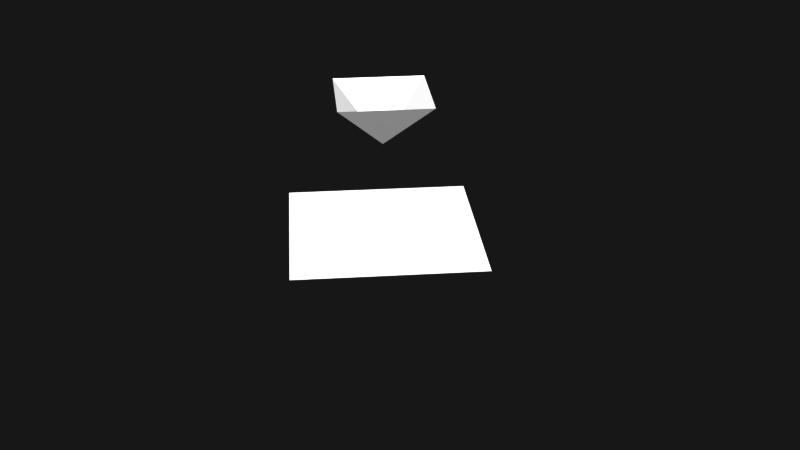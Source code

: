 # Source: Tent_01.blend  (saved by Blender 2.78.0; exported with 4.5.12 LTS)
import bpy
from mathutils import Matrix  # noqa: F401  (used for matrix-valued properties, if any)

bpy.ops.wm.read_factory_settings(use_empty=True)
scene = bpy.context.scene
scene.name = 'Scene'

# ---- collections
col_collection_1 = bpy.data.collections.new('Collection 1'); scene.collection.children.link(col_collection_1)
col_collection_1.hide_render = True
col_collection_1.hide_viewport = True
col_collection_2 = bpy.data.collections.new('Collection 2'); scene.collection.children.link(col_collection_2)
col_collection_2.hide_render = True
col_collection_2.hide_viewport = True
col_collection_3 = bpy.data.collections.new('Collection 3'); scene.collection.children.link(col_collection_3)
col_collection_3.hide_render = True
col_collection_3.hide_viewport = True
col_collection_4 = bpy.data.collections.new('Collection 4'); scene.collection.children.link(col_collection_4)
col_collection_6 = bpy.data.collections.new('Collection 6'); scene.collection.children.link(col_collection_6)
col_collection_6.hide_render = True
col_collection_6.hide_viewport = True
col_collection_11 = bpy.data.collections.new('Collection 11'); scene.collection.children.link(col_collection_11)
col_collection_11.hide_render = True
col_collection_11.hide_viewport = True

# ---- world
world_world = bpy.data.worlds.new('World'); scene.world = world_world
world_world.color = (0.006371, 0.006371, 0.006371)
world_world.use_sun_shadow = False
world_world.sun_shadow_jitter_overblur = 0.0
world_world.cycles.sampling_method = 'MANUAL'

# ---- meshes
me_cube_001 = bpy.data.meshes.new('Cube.001')
me_cube_001.from_pydata([(-0.875, -0.875, -0.875), (-0.875, -0.875, 0.875), (-0.875, 0.875, -0.875), (-0.875, 0.875, 0.875), (0.875, -0.875, -0.875), (0.875, -0.875, 0.875), (0.875, 0.875, -0.875), (0.875, 0.875, 0.875)], [], [(0, 1, 3, 2), (2, 3, 7, 6), (6, 7, 5, 4), (4, 5, 1, 0), (2, 6, 4, 0), (7, 3, 1, 5)])
me_cube_001.use_remesh_preserve_volume = False
me_cube_001.use_remesh_preserve_attributes = False
me_cube_001.use_mirror_vertex_groups = False
me_cube_001.update()
me_cylinder_001 = bpy.data.meshes.new('Cylinder.001')
me_cylinder_001.from_pydata([(-2.062, 0.015, 0.1731), (-1.755, 0.015, 0.3958), (-2.061, 0.0149, 0.1723), (-1.755, 0.0149, 0.395), (-2.061, 0.01462, 0.1715), (-1.754, 0.01462, 0.3942), (-2.06, 0.01416, 0.1708), (-1.754, 0.01416, 0.3935), (-2.06, 0.01353, 0.1702), (-1.753, 0.01354, 0.3929), (-2.059, 0.01278, 0.1697), (-1.753, 0.01278, 0.3924), (-2.059, 0.01191, 0.1693), (-1.752, 0.01191, 0.392), (-2.059, 0.01098, 0.1691), (-1.752, 0.01098, 0.3918), (-2.059, 0.01, 0.169), (-1.752, 0.01, 0.3917), (-2.059, 0.009025, 0.1691), (-1.752, 0.009025, 0.3918), (-2.059, 0.008087, 0.1693), (-1.752, 0.008087, 0.392), (-2.059, 0.007223, 0.1697), (-1.753, 0.007223, 0.3924), (-2.06, 0.006465, 0.1702), (-1.753, 0.006465, 0.3929), (-2.06, 0.005843, 0.1708), (-1.754, 0.005843, 0.3935), (-2.061, 0.005381, 0.1715), (-1.754, 0.005381, 0.3942), (-2.061, 0.005097, 0.1723), (-1.755, 0.005097, 0.395), (-2.062, 0.005001, 0.1731), (-1.755, 0.005001, 0.3958), (-2.062, 0.005097, 0.1739), (-1.756, 0.005097, 0.3966), (-2.063, 0.005381, 0.1746), (-1.756, 0.005381, 0.3973), (-2.063, 0.005843, 0.1753), (-1.757, 0.005843, 0.398), (-2.064, 0.006465, 0.1759), (-1.757, 0.006465, 0.3986), (-2.064, 0.007223, 0.1764), (-1.758, 0.007223, 0.3991), (-2.064, 0.008087, 0.1768), (-1.758, 0.008087, 0.3995), (-2.065, 0.009025, 0.177), (-1.758, 0.009025, 0.3997), (-2.065, 0.01, 0.1771), (-1.758, 0.01, 0.3998), (-2.065, 0.01098, 0.177), (-1.758, 0.01098, 0.3997), (-2.064, 0.01191, 0.1768), (-1.758, 0.01191, 0.3995), (-2.064, 0.01278, 0.1764), (-1.758, 0.01278, 0.3991), (-2.064, 0.01353, 0.1759), (-1.757, 0.01354, 0.3986), (-2.063, 0.01416, 0.1753), (-1.757, 0.01416, 0.398), (-2.063, 0.01462, 0.1746), (-1.756, 0.01462, 0.3973), (-2.062, 0.0149, 0.1739), (-1.756, 0.0149, 0.3966), (-1.5, 0.015, 0.5814), (-1.499, 0.0149, 0.5806), (-1.499, 0.01462, 0.5798), (-1.498, 0.01416, 0.5791), (-1.498, 0.01354, 0.5785), (-1.497, 0.01278, 0.578), (-1.497, 0.01191, 0.5776), (-1.497, 0.01098, 0.5774), (-1.497, 0.01, 0.5773), (-1.497, 0.009025, 0.5774), (-1.497, 0.008087, 0.5776), (-1.497, 0.007223, 0.578), (-1.498, 0.006465, 0.5785), (-1.498, 0.005843, 0.5791), (-1.499, 0.005381, 0.5798), (-1.499, 0.005097, 0.5806), (-1.5, 0.005001, 0.5814), (-1.5, 0.005097, 0.5822), (-1.501, 0.005381, 0.5829), (-1.501, 0.005843, 0.5836), (-1.502, 0.006465, 0.5842), (-1.502, 0.007223, 0.5847), (-1.502, 0.008087, 0.5851), (-1.503, 0.009025, 0.5853), (-1.503, 0.01, 0.5854), (-1.503, 0.01098, 0.5853), (-1.502, 0.01191, 0.5851), (-1.502, 0.01278, 0.5847), (-1.502, 0.01354, 0.5842), (-1.501, 0.01416, 0.5836), (-1.501, 0.01462, 0.5829), (-1.5, 0.0149, 0.5822), (-1.193, 0.015, 0.8041), (-1.193, 0.0149, 0.8033), (-1.192, 0.01462, 0.8025), (-1.192, 0.01416, 0.8018), (-1.191, 0.01354, 0.8012), (-1.191, 0.01278, 0.8007), (-1.191, 0.01191, 0.8003), (-1.19, 0.01098, 0.8001), (-1.19, 0.01, 0.8), (-1.19, 0.009025, 0.8001), (-1.191, 0.008087, 0.8003), (-1.191, 0.007223, 0.8007), (-1.191, 0.006465, 0.8012), (-1.192, 0.005843, 0.8018), (-1.192, 0.005381, 0.8025), (-1.193, 0.005097, 0.8033), (-1.193, 0.005001, 0.8041), (-1.194, 0.005097, 0.8049), (-1.194, 0.005381, 0.8056), (-1.195, 0.005843, 0.8063), (-1.195, 0.006465, 0.8069), (-1.196, 0.007223, 0.8074), (-1.196, 0.008087, 0.8078), (-1.196, 0.009025, 0.808), (-1.196, 0.01, 0.8081), (-1.196, 0.01098, 0.808), (-1.196, 0.01191, 0.8078), (-1.196, 0.01278, 0.8074), (-1.195, 0.01354, 0.8069), (-1.195, 0.01416, 0.8063), (-1.194, 0.01462, 0.8056), (-1.194, 0.0149, 0.8049), (-0.8867, 0.015, 1.027), (-0.8861, 0.0149, 1.026), (-0.8856, 0.01462, 1.025), (-0.8851, 0.01416, 1.025), (-0.8846, 0.01354, 1.024), (-0.8843, 0.01278, 1.023), (-0.884, 0.01191, 1.023), (-0.8838, 0.01098, 1.023), (-0.8838, 0.01, 1.023), (-0.8838, 0.009025, 1.023), (-0.884, 0.008087, 1.023), (-0.8843, 0.007223, 1.023), (-0.8846, 0.006465, 1.024), (-0.8851, 0.005843, 1.025), (-0.8856, 0.005381, 1.025), (-0.8861, 0.005097, 1.026), (-0.8867, 0.005001, 1.027), (-0.8873, 0.005097, 1.028), (-0.8878, 0.005381, 1.028), (-0.8883, 0.005843, 1.029), (-0.8888, 0.006465, 1.03), (-0.8891, 0.007223, 1.03), (-0.8894, 0.008087, 1.031), (-0.8896, 0.009025, 1.031), (-0.8896, 0.01, 1.031), (-0.8896, 0.01098, 1.031), (-0.8894, 0.01191, 1.031), (-0.8891, 0.01278, 1.03), (-0.8888, 0.01354, 1.03), (-0.8883, 0.01416, 1.029), (-0.8878, 0.01462, 1.028), (-0.8873, 0.0149, 1.028), (-0.5802, 0.015, 1.249), (-0.5796, 0.0149, 1.249), (-0.579, 0.01462, 1.248), (-0.5785, 0.01416, 1.247), (-0.5781, 0.01354, 1.247), (-0.5777, 0.01278, 1.246), (-0.5775, 0.01191, 1.246), (-0.5773, 0.01098, 1.246), (-0.5772, 0.01, 1.245), (-0.5773, 0.009025, 1.246), (-0.5775, 0.008087, 1.246), (-0.5777, 0.007223, 1.246), (-0.5781, 0.006465, 1.247), (-0.5785, 0.005843, 1.247), (-0.579, 0.005382, 1.248), (-0.5796, 0.005097, 1.249), (-0.5802, 0.005001, 1.249), (-0.5807, 0.005097, 1.25), (-0.5813, 0.005382, 1.251), (-0.5818, 0.005843, 1.252), (-0.5823, 0.006465, 1.252), (-0.5826, 0.007223, 1.253), (-0.5829, 0.008087, 1.253), (-0.5831, 0.009025, 1.253), (-0.5831, 0.01, 1.254), (-0.5831, 0.01098, 1.253), (-0.5829, 0.01191, 1.253), (-0.5826, 0.01278, 1.253), (-0.5823, 0.01354, 1.252), (-0.5818, 0.01416, 1.252), (-0.5813, 0.01462, 1.251), (-0.5807, 0.0149, 1.25), (-0.2736, 0.015, 1.472), (-0.2731, 0.0149, 1.471), (-0.2725, 0.01462, 1.471), (-0.272, 0.01416, 1.47), (-0.2716, 0.01354, 1.469), (-0.2712, 0.01278, 1.469), (-0.2709, 0.01191, 1.468), (-0.2708, 0.01098, 1.468), (-0.2707, 0.01, 1.468), (-0.2708, 0.009025, 1.468), (-0.2709, 0.008087, 1.468), (-0.2712, 0.007223, 1.469), (-0.2716, 0.006465, 1.469), (-0.272, 0.005844, 1.47), (-0.2725, 0.005382, 1.471), (-0.2731, 0.005097, 1.471), (-0.2736, 0.005001, 1.472), (-0.2742, 0.005097, 1.473), (-0.2748, 0.005382, 1.474), (-0.2753, 0.005844, 1.474), (-0.2757, 0.006465, 1.475), (-0.2761, 0.007223, 1.476), (-0.2764, 0.008087, 1.476), (-0.2765, 0.009025, 1.476), (-0.2766, 0.01, 1.476), (-0.2765, 0.01098, 1.476), (-0.2764, 0.01191, 1.476), (-0.2761, 0.01278, 1.476), (-0.2757, 0.01354, 1.475), (-0.2753, 0.01416, 1.474), (-0.2748, 0.01462, 1.474), (-0.2742, 0.0149, 1.473), (0.03288, 0.015, 1.695), (0.03345, 0.0149, 1.694), (0.034, 0.01462, 1.693), (0.03451, 0.01416, 1.693), (0.03495, 0.01354, 1.692), (0.03532, 0.01278, 1.692), (0.03559, 0.01191, 1.691), (0.03576, 0.01098, 1.691), (0.03581, 0.01, 1.691), (0.03576, 0.009025, 1.691), (0.03559, 0.008087, 1.691), (0.03532, 0.007223, 1.692), (0.03495, 0.006465, 1.692), (0.03451, 0.005844, 1.693), (0.034, 0.005382, 1.693), (0.03345, 0.005097, 1.694), (0.03288, 0.005001, 1.695), (0.0323, 0.005097, 1.696), (0.03175, 0.005382, 1.696), (0.03124, 0.005844, 1.697), (0.0308, 0.006465, 1.698), (0.03043, 0.007223, 1.698), (0.03016, 0.008087, 1.699), (0.02999, 0.009025, 1.699), (0.02994, 0.01, 1.699), (0.02999, 0.01098, 1.699), (0.03016, 0.01191, 1.699), (0.03043, 0.01278, 1.698), (0.0308, 0.01354, 1.698), (0.03124, 0.01416, 1.697), (0.03175, 0.01462, 1.696), (0.0323, 0.0149, 1.696), (0.03288, 0.01443, 1.695), (0.03338, 0.01435, 1.694), (0.03387, 0.01409, 1.694), (0.03432, 0.01369, 1.693), (0.03472, 0.01313, 1.692), (0.03504, 0.01246, 1.692), (0.03528, 0.0117, 1.692), (0.03543, 0.01086, 1.691), (0.03548, 0.01, 1.691), (0.03543, 0.009136, 1.691), (0.03528, 0.008304, 1.692), (0.03504, 0.007538, 1.692), (0.03472, 0.006867, 1.692), (0.03432, 0.006315, 1.693), (0.03387, 0.005906, 1.694), (0.03338, 0.005654, 1.694), (0.03288, 0.005569, 1.695), (0.03237, 0.005654, 1.696), (0.03188, 0.005906, 1.696), (0.03143, 0.006315, 1.697), (0.03103, 0.006867, 1.697), (0.03071, 0.007538, 1.698), (0.03047, 0.008304, 1.698), (0.03032, 0.009136, 1.698), (0.03027, 0.01, 1.698), (0.03032, 0.01086, 1.698), (0.03047, 0.0117, 1.698), (0.03071, 0.01246, 1.698), (0.03103, 0.01313, 1.697), (0.03143, 0.01369, 1.697), (0.03188, 0.01409, 1.696), (0.03237, 0.01435, 1.696), (0.03713, 0.01443, 1.698), (0.03764, 0.01435, 1.697), (0.03813, 0.01409, 1.697), (0.03858, 0.01369, 1.696), (0.03898, 0.01313, 1.695), (0.0393, 0.01246, 1.695), (0.03954, 0.0117, 1.695), (0.03969, 0.01086, 1.694), (0.03974, 0.01, 1.694), (0.03969, 0.009136, 1.694), (0.03954, 0.008304, 1.695), (0.0393, 0.007538, 1.695), (0.03898, 0.006867, 1.695), (0.03858, 0.006315, 1.696), (0.03813, 0.005906, 1.697), (0.03764, 0.005654, 1.697), (0.03713, 0.005569, 1.698), (0.03663, 0.005654, 1.699), (0.03614, 0.005906, 1.699), (0.03569, 0.006315, 1.7), (0.03529, 0.006867, 1.701), (0.03497, 0.007538, 1.701), (0.03473, 0.008304, 1.701), (0.03458, 0.009136, 1.701), (0.03453, 0.01, 1.702), (0.03458, 0.01086, 1.701), (0.03473, 0.0117, 1.701), (0.03497, 0.01246, 1.701), (0.03529, 0.01313, 1.701), (0.03569, 0.01369, 1.7), (0.03614, 0.01409, 1.699), (0.03663, 0.01435, 1.699), (0.03713, 0.015, 1.698), (0.03771, 0.0149, 1.697), (0.03826, 0.01462, 1.696), (0.03877, 0.01416, 1.696), (0.03921, 0.01353, 1.695), (0.03958, 0.01278, 1.695), (0.03985, 0.01191, 1.694), (0.04001, 0.01098, 1.694), (0.04007, 0.01, 1.694), (0.04001, 0.009025, 1.694), (0.03985, 0.008088, 1.694), (0.03958, 0.007223, 1.695), (0.03921, 0.006466, 1.695), (0.03877, 0.005845, 1.696), (0.03826, 0.005383, 1.696), (0.03771, 0.005098, 1.697), (0.03713, 0.005002, 1.698), (0.03656, 0.005098, 1.699), (0.03601, 0.005383, 1.7), (0.0355, 0.005845, 1.7), (0.03506, 0.006466, 1.701), (0.03469, 0.007223, 1.701), (0.03442, 0.008088, 1.702), (0.03425, 0.009025, 1.702), (0.0342, 0.01, 1.702), (0.03425, 0.01098, 1.702), (0.03442, 0.01191, 1.702), (0.03469, 0.01278, 1.701), (0.03506, 0.01353, 1.701), (0.0355, 0.01416, 1.7), (0.03601, 0.01462, 1.7), (0.03656, 0.0149, 1.699), (0.3437, 0.015, 1.921), (0.3442, 0.0149, 1.92), (0.3448, 0.01462, 1.919), (0.3453, 0.01416, 1.918), (0.3457, 0.01353, 1.918), (0.3461, 0.01278, 1.917), (0.3464, 0.01191, 1.917), (0.3465, 0.01098, 1.917), (0.3466, 0.01, 1.917), (0.3465, 0.009025, 1.917), (0.3464, 0.008088, 1.917), (0.3461, 0.007223, 1.917), (0.3457, 0.006466, 1.918), (0.3453, 0.005845, 1.918), (0.3448, 0.005383, 1.919), (0.3442, 0.005098, 1.92), (0.3437, 0.005002, 1.921), (0.3431, 0.005098, 1.921), (0.3425, 0.005383, 1.922), (0.342, 0.005845, 1.923), (0.3416, 0.006466, 1.924), (0.3412, 0.007223, 1.924), (0.3409, 0.008088, 1.924), (0.3408, 0.009025, 1.925), (0.3407, 0.01, 1.925), (0.3408, 0.01098, 1.925), (0.3409, 0.01191, 1.924), (0.3412, 0.01278, 1.924), (0.3416, 0.01353, 1.924), (0.342, 0.01416, 1.923), (0.3425, 0.01462, 1.922), (0.3431, 0.0149, 1.921), (0.6502, 0.015, 2.143), (0.6508, 0.0149, 2.143), (0.6513, 0.01462, 2.142), (0.6518, 0.01416, 2.141), (0.6523, 0.01353, 2.141), (0.6526, 0.01278, 2.14), (0.6529, 0.01191, 2.14), (0.6531, 0.01098, 2.139), (0.6531, 0.01, 2.139), (0.6531, 0.009025, 2.139), (0.6529, 0.008088, 2.14), (0.6526, 0.007224, 2.14), (0.6523, 0.006466, 2.141), (0.6518, 0.005845, 2.141), (0.6513, 0.005383, 2.142), (0.6508, 0.005098, 2.143), (0.6502, 0.005002, 2.143), (0.6496, 0.005098, 2.144), (0.6491, 0.005383, 2.145), (0.6486, 0.005845, 2.146), (0.6481, 0.006466, 2.146), (0.6477, 0.007224, 2.147), (0.6475, 0.008088, 2.147), (0.6473, 0.009025, 2.147), (0.6472, 0.01, 2.147), (0.6473, 0.01098, 2.147), (0.6475, 0.01191, 2.147), (0.6477, 0.01278, 2.147), (0.6481, 0.01353, 2.146), (0.6486, 0.01416, 2.146), (0.6491, 0.01462, 2.145), (0.6496, 0.0149, 2.144), (0.9567, 0.015, 2.366), (0.9573, 0.0149, 2.365), (0.9578, 0.01462, 2.365), (0.9583, 0.01416, 2.364), (0.9588, 0.01353, 2.363), (0.9592, 0.01278, 2.363), (0.9594, 0.01191, 2.362), (0.9596, 0.01098, 2.362), (0.9596, 0.01, 2.362), (0.9596, 0.009025, 2.362), (0.9594, 0.008088, 2.362), (0.9592, 0.007224, 2.363), (0.9588, 0.006466, 2.363), (0.9583, 0.005845, 2.364), (0.9578, 0.005383, 2.365), (0.9573, 0.005098, 2.365), (0.9567, 0.005002, 2.366), (0.9561, 0.005098, 2.367), (0.9556, 0.005383, 2.368), (0.9551, 0.005845, 2.368), (0.9546, 0.006466, 2.369), (0.9543, 0.007224, 2.369), (0.954, 0.008088, 2.37), (0.9538, 0.009025, 2.37), (0.9538, 0.01, 2.37), (0.9538, 0.01098, 2.37), (0.954, 0.01191, 2.37), (0.9543, 0.01278, 2.369), (0.9546, 0.01353, 2.369), (0.9551, 0.01416, 2.368), (0.9556, 0.01462, 2.368), (0.9561, 0.0149, 2.367), (1.195, 0.015, 2.539), (1.196, 0.0149, 2.539), (1.196, 0.01462, 2.538), (1.197, 0.01416, 2.537), (1.197, 0.01353, 2.536), (1.198, 0.01278, 2.536), (1.198, 0.01191, 2.536), (1.198, 0.01098, 2.535), (1.198, 0.01, 2.535), (1.198, 0.009025, 2.535), (1.198, 0.008088, 2.536), (1.198, 0.007224, 2.536), (1.197, 0.006466, 2.536), (1.197, 0.005845, 2.537), (1.196, 0.005383, 2.538), (1.196, 0.005098, 2.539), (1.195, 0.005002, 2.539), (1.195, 0.005098, 2.54), (1.194, 0.005383, 2.541), (1.193, 0.005845, 2.542), (1.193, 0.006466, 2.542), (1.193, 0.007224, 2.543), (1.192, 0.008088, 2.543), (1.192, 0.009025, 2.543), (1.192, 0.01, 2.543), (1.192, 0.01098, 2.543), (1.192, 0.01191, 2.543), (1.193, 0.01278, 2.543), (1.193, 0.01353, 2.542), (1.193, 0.01416, 2.542), (1.194, 0.01462, 2.541), (1.195, 0.0149, 2.54), (-2.3, 0.015, -0.0001345), (-2.3, 0.0149, -0.0009236), (-2.299, 0.01462, -0.001682), (-2.298, 0.01416, -0.002381), (-2.298, 0.01353, -0.002994), (-2.298, 0.01278, -0.003498), (-2.297, 0.01191, -0.003871), (-2.297, 0.01098, -0.004101), (-2.297, 0.01, -0.004179), (-2.297, 0.009025, -0.004101), (-2.297, 0.008087, -0.003871), (-2.298, 0.007223, -0.003498), (-2.298, 0.006465, -0.002994), (-2.298, 0.005843, -0.002381), (-2.299, 0.005381, -0.001682), (-2.3, 0.005097, -0.0009236), (-2.3, 0.005001, -0.0001345), (-2.301, 0.005097, 0.0006546), (-2.301, 0.005381, 0.001413), (-2.302, 0.005843, 0.002112), (-2.302, 0.006465, 0.002725), (-2.303, 0.007223, 0.003228), (-2.303, 0.008087, 0.003602), (-2.303, 0.009025, 0.003832), (-2.303, 0.01, 0.00391), (-2.303, 0.01098, 0.003832), (-2.303, 0.01191, 0.003602), (-2.303, 0.01278, 0.003228), (-2.302, 0.01353, 0.002725), (-2.302, 0.01416, 0.002112), (-2.301, 0.01462, 0.001413), (-2.301, 0.0149, 0.0006545), (-2.301, 0.0149, -0.0007058), (-2.3, 0.01481, -0.00148), (-2.3, 0.01453, -0.002223), (-2.299, 0.01408, -0.002909), (-2.299, 0.01347, -0.00351), (-2.299, 0.01272, -0.004003), (-2.298, 0.01188, -0.004369), (-2.298, 0.01096, -0.004595), (-2.298, 0.01, -0.004671), (-2.298, 0.009044, -0.004595), (-2.298, 0.008124, -0.004369), (-2.299, 0.007277, -0.004003), (-2.299, 0.006534, -0.00351), (-2.299, 0.005925, -0.002909), (-2.3, 0.005472, -0.002223), (-2.3, 0.005193, -0.00148), (-2.301, 0.005099, -0.0007058), (-2.301, 0.005193, 6.782e-05), (-2.302, 0.005472, 0.0008115), (-2.303, 0.005925, 0.001497), (-2.303, 0.006534, 0.002098), (-2.303, 0.007277, 0.002591), (-2.304, 0.008124, 0.002957), (-2.304, 0.009044, 0.003183), (-2.304, 0.01, 0.003259), (-2.304, 0.01096, 0.003183), (-2.304, 0.01188, 0.002957), (-2.303, 0.01272, 0.002591), (-2.303, 0.01347, 0.002098), (-2.303, 0.01408, 0.001497), (-2.302, 0.01453, 0.0008115), (-2.301, 0.01481, 6.771e-05), (-2.302, 0.01441, -0.001337), (-2.301, 0.01433, -0.002033), (-2.301, 0.01408, -0.002702), (-2.3, 0.01367, -0.003319), (-2.3, 0.01312, -0.00386), (-2.3, 0.01245, -0.004304), (-2.299, 0.01169, -0.004634), (-2.299, 0.01086, -0.004837), (-2.299, 0.01, -0.004905), (-2.299, 0.009139, -0.004837), (-2.299, 0.008312, -0.004634), (-2.3, 0.007549, -0.004304), (-2.3, 0.006881, -0.00386), (-2.3, 0.006332, -0.003319), (-2.301, 0.005925, -0.002702), (-2.301, 0.005674, -0.002033), (-2.302, 0.005589, -0.001337), (-2.302, 0.005674, -0.0006404), (-2.303, 0.005925, 2.886e-05), (-2.303, 0.006332, 0.0006458), (-2.304, 0.006881, 0.001187), (-2.304, 0.007549, 0.00163), (-2.304, 0.008312, 0.00196), (-2.304, 0.009139, 0.002163), (-2.304, 0.01, 0.002232), (-2.304, 0.01086, 0.002163), (-2.304, 0.01169, 0.00196), (-2.304, 0.01245, 0.00163), (-2.304, 0.01312, 0.001187), (-2.303, 0.01367, 0.0006458), (-2.303, 0.01408, 2.886e-05), (-2.302, 0.01433, -0.0006405), (-2.302, 0.01337, -0.001777), (-2.302, 0.01331, -0.00231), (-2.302, 0.01312, -0.002822), (-2.301, 0.01281, -0.003294), (-2.301, 0.01239, -0.003708), (-2.301, 0.01188, -0.004047), (-2.301, 0.01129, -0.0043), (-2.3, 0.01066, -0.004455), (-2.3, 0.01, -0.004507), (-2.3, 0.009342, -0.004455), (-2.301, 0.008708, -0.0043), (-2.301, 0.008125, -0.004047), (-2.301, 0.007613, -0.003708), (-2.301, 0.007194, -0.003294), (-2.302, 0.006882, -0.002822), (-2.302, 0.00669, -0.00231), (-2.302, 0.006625, -0.001777), (-2.303, 0.00669, -0.001244), (-2.303, 0.006882, -0.0007321), (-2.303, 0.007194, -0.0002601), (-2.304, 0.007613, 0.0001537), (-2.304, 0.008125, 0.0004932), (-2.304, 0.008708, 0.0007456), (-2.304, 0.009342, 0.0009009), (-2.304, 0.01, 0.0009534), (-2.304, 0.01066, 0.0009009), (-2.304, 0.01129, 0.0007456), (-2.304, 0.01188, 0.0004932), (-2.304, 0.01239, 0.0001537), (-2.303, 0.01281, -0.0002601), (-2.303, 0.01312, -0.0007321), (-2.303, 0.01331, -0.001244), (-2.303, 0.01238, -0.001983), (-2.302, 0.01234, -0.002359), (-2.302, 0.0122, -0.002721), (-2.302, 0.01198, -0.003054), (-2.302, 0.01169, -0.003347), (-2.301, 0.01132, -0.003587), (-2.301, 0.01091, -0.003765), (-2.301, 0.01047, -0.003875), (-2.301, 0.01, -0.003912), (-2.301, 0.009535, -0.003875), (-2.301, 0.009088, -0.003765), (-2.301, 0.008675, -0.003587), (-2.302, 0.008314, -0.003347), (-2.302, 0.008018, -0.003054), (-2.302, 0.007797, -0.002721), (-2.302, 0.007662, -0.002359), (-2.303, 0.007616, -0.001983), (-2.303, 0.007662, -0.001606), (-2.303, 0.007797, -0.001245), (-2.303, 0.008018, -0.0009112), (-2.304, 0.008314, -0.0006189), (-2.304, 0.008675, -0.000379), (-2.304, 0.009088, -0.0002007), (-2.304, 0.009535, -9.101e-05), (-2.304, 0.01, -5.392e-05), (-2.304, 0.01047, -9.101e-05), (-2.304, 0.01091, -0.0002007), (-2.304, 0.01132, -0.000379), (-2.304, 0.01169, -0.0006189), (-2.303, 0.01198, -0.0009112), (-2.303, 0.0122, -0.001245), (-2.303, 0.01234, -0.001606), (-2.303, 0.01132, -0.002114), (-2.303, 0.0113, -0.002323), (-2.303, 0.01122, -0.002524), (-2.302, 0.0111, -0.002709), (-2.302, 0.01094, -0.002871), (-2.302, 0.01074, -0.003004), (-2.302, 0.01051, -0.003103), (-2.302, 0.01026, -0.003164), (-2.302, 0.01, -0.003185), (-2.302, 0.009742, -0.003164), (-2.302, 0.009494, -0.003103), (-2.302, 0.009265, -0.003004), (-2.302, 0.009064, -0.002871), (-2.302, 0.0089, -0.002709), (-2.303, 0.008777, -0.002524), (-2.303, 0.008702, -0.002323), (-2.303, 0.008677, -0.002114), (-2.303, 0.008702, -0.001905), (-2.303, 0.008777, -0.001705), (-2.303, 0.0089, -0.00152), (-2.303, 0.009064, -0.001357), (-2.303, 0.009265, -0.001224), (-2.304, 0.009494, -0.001125), (-2.304, 0.009742, -0.001064), (-2.304, 0.01, -0.001044), (-2.304, 0.01026, -0.001064), (-2.304, 0.01051, -0.001125), (-2.303, 0.01074, -0.001224), (-2.303, 0.01094, -0.001357), (-2.303, 0.0111, -0.00152), (-2.303, 0.01122, -0.001705), (-2.303, 0.0113, -0.001905), (-2.303, 0.01, -0.002178)], [], [(0, 1, 3, 2), (2, 3, 5, 4), (4, 5, 7, 6), (6, 7, 9, 8), (8, 9, 11, 10), (10, 11, 13, 12), (12, 13, 15, 14), (14, 15, 17, 16), (16, 17, 19, 18), (18, 19, 21, 20), (20, 21, 23, 22), (22, 23, 25, 24), (24, 25, 27, 26), (26, 27, 29, 28), (28, 29, 31, 30), (30, 31, 33, 32), (32, 33, 35, 34), (34, 35, 37, 36), (36, 37, 39, 38), (38, 39, 41, 40), (40, 41, 43, 42), (42, 43, 45, 44), (44, 45, 47, 46), (46, 47, 49, 48), (48, 49, 51, 50), (50, 51, 53, 52), (52, 53, 55, 54), (54, 55, 57, 56), (56, 57, 59, 58), (58, 59, 61, 60), (19, 17, 72, 73), (60, 61, 63, 62), (62, 63, 1, 0), (8, 10, 485, 484), (89, 88, 120, 121), (37, 35, 81, 82), (55, 53, 90, 91), (11, 9, 68, 69), (29, 27, 77, 78), (47, 45, 86, 87), (3, 1, 64, 65), (1, 63, 95, 64), (21, 19, 73, 74), (39, 37, 82, 83), (57, 55, 91, 92), (13, 11, 69, 70), (31, 29, 78, 79), (49, 47, 87, 88), (5, 3, 65, 66), (23, 21, 74, 75), (41, 39, 83, 84), (59, 57, 92, 93), (15, 13, 70, 71), (33, 31, 79, 80), (51, 49, 88, 89), (7, 5, 66, 67), (25, 23, 75, 76), (43, 41, 84, 85), (61, 59, 93, 94), (17, 15, 71, 72), (35, 33, 80, 81), (53, 51, 89, 90), (9, 7, 67, 68), (27, 25, 76, 77), (45, 43, 85, 86), (63, 61, 94, 95), (97, 96, 128, 129), (76, 75, 107, 108), (90, 89, 121, 122), (77, 76, 108, 109), (91, 90, 122, 123), (78, 77, 109, 110), (65, 64, 96, 97), (92, 91, 123, 124), (79, 78, 110, 111), (66, 65, 97, 98), (93, 92, 124, 125), (80, 79, 111, 112), (67, 66, 98, 99), (94, 93, 125, 126), (81, 80, 112, 113), (68, 67, 99, 100), (95, 94, 126, 127), (82, 81, 113, 114), (69, 68, 100, 101), (64, 95, 127, 96), (83, 82, 114, 115), (70, 69, 101, 102), (84, 83, 115, 116), (71, 70, 102, 103), (85, 84, 116, 117), (72, 71, 103, 104), (86, 85, 117, 118), (73, 72, 104, 105), (87, 86, 118, 119), (74, 73, 105, 106), (88, 87, 119, 120), (75, 74, 106, 107), (132, 131, 163, 164), (124, 123, 155, 156), (111, 110, 142, 143), (98, 97, 129, 130), (125, 124, 156, 157), (112, 111, 143, 144), (99, 98, 130, 131), (126, 125, 157, 158), (113, 112, 144, 145), (100, 99, 131, 132), (127, 126, 158, 159), (114, 113, 145, 146), (101, 100, 132, 133), (96, 127, 159, 128), (115, 114, 146, 147), (102, 101, 133, 134), (116, 115, 147, 148), (103, 102, 134, 135), (117, 116, 148, 149), (104, 103, 135, 136), (118, 117, 149, 150), (105, 104, 136, 137), (119, 118, 150, 151), (106, 105, 137, 138), (120, 119, 151, 152), (107, 106, 138, 139), (121, 120, 152, 153), (108, 107, 139, 140), (122, 121, 153, 154), (109, 108, 140, 141), (123, 122, 154, 155), (110, 109, 141, 142), (167, 166, 198, 199), (159, 158, 190, 191), (146, 145, 177, 178), (133, 132, 164, 165), (128, 159, 191, 160), (147, 146, 178, 179), (134, 133, 165, 166), (148, 147, 179, 180), (135, 134, 166, 167), (149, 148, 180, 181), (136, 135, 167, 168), (150, 149, 181, 182), (137, 136, 168, 169), (151, 150, 182, 183), (138, 137, 169, 170), (152, 151, 183, 184), (139, 138, 170, 171), (153, 152, 184, 185), (140, 139, 171, 172), (154, 153, 185, 186), (141, 140, 172, 173), (155, 154, 186, 187), (142, 141, 173, 174), (129, 128, 160, 161), (156, 155, 187, 188), (143, 142, 174, 175), (130, 129, 161, 162), (157, 156, 188, 189), (144, 143, 175, 176), (131, 130, 162, 163), (158, 157, 189, 190), (145, 144, 176, 177), (202, 201, 233, 234), (181, 180, 212, 213), (168, 167, 199, 200), (182, 181, 213, 214), (169, 168, 200, 201), (183, 182, 214, 215), (170, 169, 201, 202), (184, 183, 215, 216), (171, 170, 202, 203), (185, 184, 216, 217), (172, 171, 203, 204), (186, 185, 217, 218), (173, 172, 204, 205), (187, 186, 218, 219), (174, 173, 205, 206), (161, 160, 192, 193), (188, 187, 219, 220), (175, 174, 206, 207), (162, 161, 193, 194), (189, 188, 220, 221), (176, 175, 207, 208), (163, 162, 194, 195), (190, 189, 221, 222), (177, 176, 208, 209), (164, 163, 195, 196), (191, 190, 222, 223), (178, 177, 209, 210), (165, 164, 196, 197), (160, 191, 223, 192), (179, 178, 210, 211), (166, 165, 197, 198), (180, 179, 211, 212), (237, 236, 268, 269), (216, 215, 247, 248), (203, 202, 234, 235), (217, 216, 248, 249), (204, 203, 235, 236), (218, 217, 249, 250), (205, 204, 236, 237), (219, 218, 250, 251), (206, 205, 237, 238), (193, 192, 224, 225), (220, 219, 251, 252), (207, 206, 238, 239), (194, 193, 225, 226), (221, 220, 252, 253), (208, 207, 239, 240), (195, 194, 226, 227), (222, 221, 253, 254), (209, 208, 240, 241), (196, 195, 227, 228), (223, 222, 254, 255), (210, 209, 241, 242), (197, 196, 228, 229), (192, 223, 255, 224), (211, 210, 242, 243), (198, 197, 229, 230), (212, 211, 243, 244), (199, 198, 230, 231), (213, 212, 244, 245), (200, 199, 231, 232), (214, 213, 245, 246), (201, 200, 232, 233), (215, 214, 246, 247), (272, 271, 303, 304), (251, 250, 282, 283), (238, 237, 269, 270), (225, 224, 256, 257), (252, 251, 283, 284), (239, 238, 270, 271), (226, 225, 257, 258), (253, 252, 284, 285), (240, 239, 271, 272), (227, 226, 258, 259), (254, 253, 285, 286), (241, 240, 272, 273), (228, 227, 259, 260), (255, 254, 286, 287), (242, 241, 273, 274), (229, 228, 260, 261), (224, 255, 287, 256), (243, 242, 274, 275), (230, 229, 261, 262), (244, 243, 275, 276), (231, 230, 262, 263), (245, 244, 276, 277), (232, 231, 263, 264), (246, 245, 277, 278), (233, 232, 264, 265), (247, 246, 278, 279), (234, 233, 265, 266), (248, 247, 279, 280), (235, 234, 266, 267), (249, 248, 280, 281), (236, 235, 267, 268), (250, 249, 281, 282), (307, 306, 338, 339), (259, 258, 290, 291), (286, 285, 317, 318), (273, 272, 304, 305), (260, 259, 291, 292), (287, 286, 318, 319), (274, 273, 305, 306), (261, 260, 292, 293), (256, 287, 319, 288), (275, 274, 306, 307), (262, 261, 293, 294), (276, 275, 307, 308), (263, 262, 294, 295), (277, 276, 308, 309), (264, 263, 295, 296), (278, 277, 309, 310), (265, 264, 296, 297), (279, 278, 310, 311), (266, 265, 297, 298), (280, 279, 311, 312), (267, 266, 298, 299), (281, 280, 312, 313), (268, 267, 299, 300), (282, 281, 313, 314), (269, 268, 300, 301), (283, 282, 314, 315), (270, 269, 301, 302), (257, 256, 288, 289), (284, 283, 315, 316), (271, 270, 302, 303), (258, 257, 289, 290), (285, 284, 316, 317), (342, 341, 373, 374), (294, 293, 325, 326), (308, 307, 339, 340), (295, 294, 326, 327), (309, 308, 340, 341), (296, 295, 327, 328), (310, 309, 341, 342), (297, 296, 328, 329), (311, 310, 342, 343), (298, 297, 329, 330), (312, 311, 343, 344), (299, 298, 330, 331), (313, 312, 344, 345), (300, 299, 331, 332), (314, 313, 345, 346), (301, 300, 332, 333), (315, 314, 346, 347), (302, 301, 333, 334), (289, 288, 320, 321), (316, 315, 347, 348), (303, 302, 334, 335), (290, 289, 321, 322), (317, 316, 348, 349), (304, 303, 335, 336), (291, 290, 322, 323), (318, 317, 349, 350), (305, 304, 336, 337), (292, 291, 323, 324), (319, 318, 350, 351), (306, 305, 337, 338), (293, 292, 324, 325), (288, 319, 351, 320), (377, 376, 408, 409), (329, 328, 360, 361), (343, 342, 374, 375), (330, 329, 361, 362), (344, 343, 375, 376), (331, 330, 362, 363), (345, 344, 376, 377), (332, 331, 363, 364), (346, 345, 377, 378), (333, 332, 364, 365), (347, 346, 378, 379), (334, 333, 365, 366), (321, 320, 352, 353), (348, 347, 379, 380), (335, 334, 366, 367), (322, 321, 353, 354), (349, 348, 380, 381), (336, 335, 367, 368), (323, 322, 354, 355), (350, 349, 381, 382), (337, 336, 368, 369), (324, 323, 355, 356), (351, 350, 382, 383), (338, 337, 369, 370), (325, 324, 356, 357), (320, 351, 383, 352), (339, 338, 370, 371), (326, 325, 357, 358), (340, 339, 371, 372), (327, 326, 358, 359), (341, 340, 372, 373), (328, 327, 359, 360), (385, 384, 416, 417), (364, 363, 395, 396), (378, 377, 409, 410), (365, 364, 396, 397), (379, 378, 410, 411), (366, 365, 397, 398), (353, 352, 384, 385), (380, 379, 411, 412), (367, 366, 398, 399), (354, 353, 385, 386), (381, 380, 412, 413), (368, 367, 399, 400), (355, 354, 386, 387), (382, 381, 413, 414), (369, 368, 400, 401), (356, 355, 387, 388), (383, 382, 414, 415), (370, 369, 401, 402), (357, 356, 388, 389), (352, 383, 415, 384), (371, 370, 402, 403), (358, 357, 389, 390), (372, 371, 403, 404), (359, 358, 390, 391), (373, 372, 404, 405), (360, 359, 391, 392), (374, 373, 405, 406), (361, 360, 392, 393), (375, 374, 406, 407), (362, 361, 393, 394), (376, 375, 407, 408), (363, 362, 394, 395), (420, 419, 451, 452), (412, 411, 443, 444), (399, 398, 430, 431), (386, 385, 417, 418), (413, 412, 444, 445), (400, 399, 431, 432), (387, 386, 418, 419), (414, 413, 445, 446), (401, 400, 432, 433), (388, 387, 419, 420), (415, 414, 446, 447), (402, 401, 433, 434), (389, 388, 420, 421), (384, 415, 447, 416), (403, 402, 434, 435), (390, 389, 421, 422), (404, 403, 435, 436), (391, 390, 422, 423), (405, 404, 436, 437), (392, 391, 423, 424), (406, 405, 437, 438), (393, 392, 424, 425), (407, 406, 438, 439), (394, 393, 425, 426), (408, 407, 439, 440), (395, 394, 426, 427), (409, 408, 440, 441), (396, 395, 427, 428), (410, 409, 441, 442), (397, 396, 428, 429), (411, 410, 442, 443), (398, 397, 429, 430), (449, 448, 479, 478, 477, 476, 475, 474, 473, 472, 471, 470, 469, 468, 467, 466, 465, 464, 463, 462, 461, 460, 459, 458, 457, 456, 455, 454, 453, 452, 451, 450), (447, 446, 478, 479), (434, 433, 465, 466), (421, 420, 452, 453), (416, 447, 479, 448), (435, 434, 466, 467), (422, 421, 453, 454), (436, 435, 467, 468), (423, 422, 454, 455), (437, 436, 468, 469), (424, 423, 455, 456), (438, 437, 469, 470), (425, 424, 456, 457), (439, 438, 470, 471), (426, 425, 457, 458), (440, 439, 471, 472), (427, 426, 458, 459), (441, 440, 472, 473), (428, 427, 459, 460), (442, 441, 473, 474), (429, 428, 460, 461), (443, 442, 474, 475), (430, 429, 461, 462), (417, 416, 448, 449), (444, 443, 475, 476), (431, 430, 462, 463), (418, 417, 449, 450), (445, 444, 476, 477), (432, 431, 463, 464), (419, 418, 450, 451), (446, 445, 477, 478), (433, 432, 464, 465), (502, 503, 535, 534), (26, 28, 494, 493), (0, 2, 481, 480), (44, 46, 503, 502), (62, 0, 480, 511), (18, 20, 490, 489), (36, 38, 499, 498), (54, 56, 508, 507), (10, 12, 486, 485), (28, 30, 495, 494), (46, 48, 504, 503), (2, 4, 482, 481), (20, 22, 491, 490), (38, 40, 500, 499), (56, 58, 509, 508), (12, 14, 487, 486), (30, 32, 496, 495), (48, 50, 505, 504), (4, 6, 483, 482), (22, 24, 492, 491), (40, 42, 501, 500), (58, 60, 510, 509), (14, 16, 488, 487), (32, 34, 497, 496), (50, 52, 506, 505), (6, 8, 484, 483), (24, 26, 493, 492), (42, 44, 502, 501), (60, 62, 511, 510), (16, 18, 489, 488), (34, 36, 498, 497), (52, 54, 507, 506), (537, 538, 570, 569), (489, 490, 522, 521), (503, 504, 536, 535), (490, 491, 523, 522), (504, 505, 537, 536), (491, 492, 524, 523), (505, 506, 538, 537), (492, 493, 525, 524), (506, 507, 539, 538), (493, 494, 526, 525), (480, 481, 513, 512), (507, 508, 540, 539), (494, 495, 527, 526), (481, 482, 514, 513), (508, 509, 541, 540), (495, 496, 528, 527), (482, 483, 515, 514), (509, 510, 542, 541), (496, 497, 529, 528), (483, 484, 516, 515), (510, 511, 543, 542), (497, 498, 530, 529), (484, 485, 517, 516), (511, 480, 512, 543), (498, 499, 531, 530), (485, 486, 518, 517), (499, 500, 532, 531), (486, 487, 519, 518), (500, 501, 533, 532), (487, 488, 520, 519), (501, 502, 534, 533), (488, 489, 521, 520), (545, 546, 578, 577), (524, 525, 557, 556), (538, 539, 571, 570), (525, 526, 558, 557), (512, 513, 545, 544), (539, 540, 572, 571), (526, 527, 559, 558), (513, 514, 546, 545), (540, 541, 573, 572), (527, 528, 560, 559), (514, 515, 547, 546), (541, 542, 574, 573), (528, 529, 561, 560), (515, 516, 548, 547), (542, 543, 575, 574), (529, 530, 562, 561), (516, 517, 549, 548), (543, 512, 544, 575), (530, 531, 563, 562), (517, 518, 550, 549), (531, 532, 564, 563), (518, 519, 551, 550), (532, 533, 565, 564), (519, 520, 552, 551), (533, 534, 566, 565), (520, 521, 553, 552), (534, 535, 567, 566), (521, 522, 554, 553), (535, 536, 568, 567), (522, 523, 555, 554), (536, 537, 569, 568), (523, 524, 556, 555), (580, 581, 613, 612), (572, 573, 605, 604), (559, 560, 592, 591), (546, 547, 579, 578), (573, 574, 606, 605), (560, 561, 593, 592), (547, 548, 580, 579), (574, 575, 607, 606), (561, 562, 594, 593), (548, 549, 581, 580), (575, 544, 576, 607), (562, 563, 595, 594), (549, 550, 582, 581), (563, 564, 596, 595), (550, 551, 583, 582), (564, 565, 597, 596), (551, 552, 584, 583), (565, 566, 598, 597), (552, 553, 585, 584), (566, 567, 599, 598), (553, 554, 586, 585), (567, 568, 600, 599), (554, 555, 587, 586), (568, 569, 601, 600), (555, 556, 588, 587), (569, 570, 602, 601), (556, 557, 589, 588), (570, 571, 603, 602), (557, 558, 590, 589), (544, 545, 577, 576), (571, 572, 604, 603), (558, 559, 591, 590), (615, 616, 648, 647), (607, 576, 608, 639), (594, 595, 627, 626), (581, 582, 614, 613), (595, 596, 628, 627), (582, 583, 615, 614), (596, 597, 629, 628), (583, 584, 616, 615), (597, 598, 630, 629), (584, 585, 617, 616), (598, 599, 631, 630), (585, 586, 618, 617), (599, 600, 632, 631), (586, 587, 619, 618), (600, 601, 633, 632), (587, 588, 620, 619), (601, 602, 634, 633), (588, 589, 621, 620), (602, 603, 635, 634), (589, 590, 622, 621), (576, 577, 609, 608), (603, 604, 636, 635), (590, 591, 623, 622), (577, 578, 610, 609), (604, 605, 637, 636), (591, 592, 624, 623), (578, 579, 611, 610), (605, 606, 638, 637), (592, 593, 625, 624), (579, 580, 612, 611), (606, 607, 639, 638), (593, 594, 626, 625), (650, 651, 672), (629, 630, 662, 661), (616, 617, 649, 648), (630, 631, 663, 662), (617, 618, 650, 649), (631, 632, 664, 663), (618, 619, 651, 650), (632, 633, 665, 664), (619, 620, 652, 651), (633, 634, 666, 665), (620, 621, 653, 652), (634, 635, 667, 666), (621, 622, 654, 653), (608, 609, 641, 640), (635, 636, 668, 667), (622, 623, 655, 654), (609, 610, 642, 641), (636, 637, 669, 668), (623, 624, 656, 655), (610, 611, 643, 642), (637, 638, 670, 669), (624, 625, 657, 656), (611, 612, 644, 643), (638, 639, 671, 670), (625, 626, 658, 657), (612, 613, 645, 644), (639, 608, 640, 671), (626, 627, 659, 658), (613, 614, 646, 645), (627, 628, 660, 659), (614, 615, 647, 646), (628, 629, 661, 660), (664, 665, 672), (651, 652, 672), (665, 666, 672), (652, 653, 672), (666, 667, 672), (653, 654, 672), (640, 641, 672), (667, 668, 672), (654, 655, 672), (641, 642, 672), (668, 669, 672), (655, 656, 672), (642, 643, 672), (669, 670, 672), (656, 657, 672), (643, 644, 672), (670, 671, 672), (657, 658, 672), (644, 645, 672), (671, 640, 672), (658, 659, 672), (645, 646, 672), (659, 660, 672), (646, 647, 672), (660, 661, 672), (647, 648, 672), (661, 662, 672), (648, 649, 672), (662, 663, 672), (649, 650, 672), (663, 664, 672)])
me_cylinder_001.use_remesh_preserve_volume = False
me_cylinder_001.use_remesh_preserve_attributes = False
me_cylinder_001.use_mirror_vertex_groups = False
me_cylinder_001.update()
me_cube_002 = bpy.data.meshes.new('Cube.002')
me_cube_002.from_pydata([(-3.0, -1.0, -0.6), (-3.0, -1.0, -0.5), (4.768e-07, 2.0, -0.6), (1.138e-05, 2.0, 1.0), (1.138e-05, -4.0, 1.0), (7.153e-07, -4.0, -0.6), (2.0, -4.0, -0.6), (2.0, 2.0, -0.6), (2.0, 2.0, -0.3), (2.0, -4.0, -0.3), (1.7, -4.0, -0.3), (1.7, 2.0, -0.3), (2.0, -4.0, -0.6), (2.0, 2.0, -0.6), (2.0, 2.0, -0.3), (2.0, -4.0, -0.3), (2.4, -4.0, -0.6), (2.4, 2.0, -0.6), (2.4, 2.0, -0.3), (2.4, -4.0, -0.3), (2.8, -4.0, -0.6), (2.8, 2.0, -0.6), (2.8, 2.0, -0.3), (2.8, -4.0, -0.3), (1.138e-05, 1.1, 1.0), (1.138e-05, -3.1, 1.0), (2.0, -3.1, -0.6), (2.0, 1.1, -0.6), (2.0, 1.1, -0.3), (2.0, -3.1, -0.3), (1.7, 1.1, -0.3), (1.7, -3.1, -0.3), (2.0, -3.1, -0.6), (2.0, 1.1, -0.6), (2.0, 1.1, -0.3), (2.0, -3.1, -0.3), (2.4, -3.1, -0.6), (2.4, 1.1, -0.6), (2.4, 1.1, -0.3), (2.4, -3.1, -0.3), (2.8, -3.1, -0.6), (2.8, 1.1, -0.6), (3.1, 1.1, -0.3), (3.1, -3.1, -0.3), (3.3, -4.0, -0.6), (3.3, 2.0, -0.6), (3.3, 2.0, -0.3), (3.3, -4.0, -0.3), (3.0, -3.1, -0.6), (3.0, 1.1, -0.6), (3.3, 1.1, -0.3), (3.3, -3.1, -0.3), (3.8, -4.0, -0.6), (3.8, 2.0, -0.6), (3.8, 2.0, -0.3), (3.8, -4.0, -0.3), (3.8, -3.1, -0.6), (3.8, 1.1, -0.6), (3.8, 1.1, -0.3), (3.8, -3.1, -0.3), (4.1, -4.0, -0.6), (4.1, 2.0, -0.6), (4.1, 2.0, -0.3), (4.1, -4.0, -0.3), (4.1, -3.1, -0.6), (4.1, 1.1, -0.6), (4.1, 1.1, -0.3), (4.1, -3.1, -0.3), (4.7, -4.0, -0.6), (4.7, 2.0, -0.6), (4.7, 2.0, -0.4), (4.7, -4.0, -0.4), (4.7, -3.1, -0.6), (4.7, 1.1, -0.6), (4.7, 1.1, -0.4), (4.7, -3.1, -0.4)], [], [(0, 5, 4, 1), (0, 2, 7, 27, 26, 6, 5), (0, 1, 3, 2), (4, 25, 24, 3, 1), (9, 6, 12, 15), (7, 2, 11, 8), (25, 4, 10, 31), (5, 6, 9, 10), (31, 10, 9, 29), (2, 3, 11), (4, 5, 10), (13, 14, 18, 17), (29, 9, 15, 35), (7, 8, 14, 13), (27, 7, 13, 33), (37, 17, 21, 41), (33, 13, 17, 37), (15, 12, 16, 19), (35, 15, 19, 39), (21, 22, 46, 45), (19, 16, 20, 23), (39, 19, 23, 43), (17, 18, 22, 21), (18, 38, 42, 22), (38, 39, 43, 42), (20, 40, 48, 44), (22, 42, 50, 46), (14, 34, 38, 18), (39, 36, 26, 35), (12, 32, 36, 16), (29, 28, 27, 26), (16, 36, 40, 20), (36, 37, 41, 40), (6, 26, 32, 12), (26, 27, 33, 32), (8, 28, 34, 14), (28, 29, 35, 34), (11, 30, 28, 8), (30, 31, 29, 28), (3, 24, 30, 11), (24, 25, 31, 30), (36, 39, 38, 37), (28, 38, 37, 27), (51, 47, 55, 59), (47, 44, 52, 55), (48, 49, 57, 56), (41, 21, 45, 49), (23, 20, 44, 47), (43, 23, 47, 51), (59, 55, 63, 67), (55, 52, 60, 63), (65, 66, 58, 57), (46, 50, 58, 54), (44, 48, 56, 52), (45, 46, 54, 53), (49, 45, 53, 57), (50, 51, 59, 58), (40, 41, 42, 43), (42, 41, 49, 50), (48, 51, 50, 49), (48, 40, 43, 51), (63, 60, 68, 71), (64, 65, 73, 72), (66, 67, 75, 74), (54, 58, 66, 62), (52, 56, 64, 60), (53, 54, 62, 61), (57, 53, 61, 65), (56, 57, 58, 59), (75, 71, 68, 72), (70, 74, 73, 69), (74, 75, 72, 73), (67, 63, 71, 75), (62, 66, 74, 70), (60, 64, 72, 68), (61, 62, 70, 69), (65, 61, 69, 73), (56, 59, 67, 64), (64, 67, 66, 65)])
me_cube_002.use_remesh_preserve_volume = False
me_cube_002.use_remesh_preserve_attributes = False
me_cube_002.use_mirror_vertex_groups = False
me_cube_002.update()
me_cube_004 = bpy.data.meshes.new('Cube.004')
me_cube_004.from_pydata([(-3.576e-09, -0.05657, -0.003), (-3.576e-09, -0.05657, 0.0), (-0.05657, 3.576e-09, -0.003), (-0.05657, 3.576e-09, 0.0), (-0.001414, -0.001414, -0.003), (-0.001414, -0.001414, -0.0027), (-0.009899, -0.0396, 7.153e-10), (-0.009899, -0.0396, -0.003), (-0.005657, -0.03536, 7.153e-10), (-0.007778, -0.03748, -0.003), (-0.0396, -0.009899, 7.153e-10), (-0.0396, -0.009899, -0.003), (-0.03536, -0.005657, 7.153e-10), (-0.03748, -0.007778, -0.003), (-0.02121, 5.952e-09, 1.788e-09), (-0.02121, 5.952e-09, -0.003), (4.164e-09, -0.02121, 1.788e-09), (4.164e-09, -0.02121, -0.003), (-0.009192, -0.00495, -0.001), (-0.00495, -0.009192, -0.001), (-0.00495, -0.009192, -0.003), (-0.009192, -0.00495, -0.003), (-0.02758, -0.02899, -0.002), (-0.02758, -0.02899, -0.003), (-0.02758, -0.02899, 0.0), (-0.02758, -0.02758, -0.003), (-0.02758, -0.02758, 0.0), (-0.02899, -0.02758, 0.0), (-0.02899, -0.02758, -0.003), (-0.02899, -0.02758, 0.0), (-0.01838, -0.02263, 7.153e-10), (-0.02051, -0.02475, -0.003), (-0.01838, -0.01838, 8.941e-10), (-0.02051, -0.02051, -0.003), (-0.02263, -0.01838, 7.153e-10), (-0.02475, -0.02051, -0.003)], [], [(0, 1, 24, 22, 23), (4, 5, 19, 20), (2, 15, 17, 0, 9, 31, 33, 35, 13, 11), (5, 18, 19), (9, 8, 30, 31), (13, 12, 10, 11), (7, 6, 8, 9), (1, 8, 6, 10, 3, 29, 26, 24), (7, 9, 0, 23, 25, 28, 2, 11), (11, 10, 6, 7), (17, 15, 21, 20), (16, 14, 3, 10, 12, 34, 32, 30, 8, 1), (15, 14, 18, 21), (20, 21, 4), (20, 19, 16, 17), (21, 18, 5, 4), (19, 18, 14, 16), (23, 22, 24, 26, 25), (28, 27, 29, 3, 2), (25, 26, 29, 27, 28), (33, 32, 34, 35), (31, 30, 32, 33), (35, 34, 12, 13)])
me_cube_004.use_remesh_preserve_volume = False
me_cube_004.use_remesh_preserve_attributes = False
me_cube_004.use_mirror_vertex_groups = False
me_cube_004.update()
me_plane = bpy.data.meshes.new('Plane')
me_plane.from_pydata([(-2.3, 0.0, 0.0), (0.0, -2.3, 0.0), (0.0, 2.3, 0.0), (2.3, 0.0, 0.0), (0.0, 0.0, 0.0), (-1.1, -0.01, 2.5), (0.01, -1.1, 2.5), (-0.01, 1.1, 2.5), (1.1, 0.01, 2.5), (0.0, 0.0, 1.6)], [], [(4, 2, 0), (4, 0, 1), (4, 1, 3), (4, 3, 2), (9, 7, 5), (9, 5, 6), (9, 6, 8), (9, 8, 7)])
me_plane.use_remesh_preserve_volume = False
me_plane.use_remesh_preserve_attributes = False
me_plane.use_mirror_vertex_groups = False
me_plane.update()
me_cylinder_002 = bpy.data.meshes.new('Cylinder.002')
me_cylinder_002.from_pydata([(0.0, 0.003521, -0.0576), (0.0, 0.003521, 0.0648), (0.0006869, 0.003453, -0.0576), (0.0006869, 0.003453, 0.0648), (0.001347, 0.003253, -0.0576), (0.001347, 0.003253, 0.0648), (0.001956, 0.002927, -0.0576), (0.001956, 0.002927, 0.0648), (0.00249, 0.00249, -0.0576), (0.00249, 0.00249, 0.0648), (0.002927, 0.001956, -0.0576), (0.002927, 0.001956, 0.0648), (0.003253, 0.001347, -0.0576), (0.003253, 0.001347, 0.0648), (0.003453, 0.0006869, -0.0576), (0.003453, 0.0006869, 0.0648), (0.003521, 2.658e-10, -0.0576), (0.003521, 2.658e-10, 0.0648), (0.003453, -0.0006869, -0.0576), (0.003453, -0.0006869, 0.0648), (0.003253, -0.001347, -0.0576), (0.003253, -0.001347, 0.0648), (0.002927, -0.001956, -0.0576), (0.002927, -0.001956, 0.0648), (0.00249, -0.00249, -0.0576), (0.00249, -0.00249, 0.0648), (0.001956, -0.002927, -0.0576), (0.001956, -0.002927, 0.0648), (0.001347, -0.003253, -0.0576), (0.001347, -0.003253, 0.0648), (0.0006869, -0.003453, -0.0576), (0.0006869, -0.003453, 0.0648), (-1.147e-09, -0.003521, -0.0576), (-1.147e-09, -0.003521, 0.0648), (-0.0006869, -0.003453, -0.0576), (-0.0006869, -0.003453, 0.0648), (-0.001347, -0.003253, -0.0576), (-0.001347, -0.003253, 0.0648), (-0.001956, -0.002927, -0.0576), (-0.001956, -0.002927, 0.0648), (-0.00249, -0.00249, -0.0576), (-0.00249, -0.00249, 0.0648), (-0.002927, -0.001956, -0.0576), (-0.002927, -0.001956, 0.0648), (-0.003253, -0.001347, -0.0576), (-0.003253, -0.001347, 0.0648), (-0.003453, -0.0006869, -0.0576), (-0.003453, -0.0006869, 0.0648), (-0.003521, 3.4e-09, -0.0576), (-0.003521, 3.4e-09, 0.0648), (-0.003453, 0.0006869, -0.0576), (-0.003453, 0.0006869, 0.0648), (-0.003253, 0.001347, -0.0576), (-0.003253, 0.001347, 0.0648), (-0.002927, 0.001956, -0.0576), (-0.002927, 0.001956, 0.0648), (-0.00249, 0.00249, -0.0576), (-0.00249, 0.00249, 0.0648), (-0.001956, 0.002927, -0.0576), (-0.001956, 0.002927, 0.0648), (-0.001347, 0.003253, -0.0576), (-0.001347, 0.003253, 0.0648), (-0.0006869, 0.003453, -0.0576), (-0.0006869, 0.003453, 0.0648), (2.914e-10, 0.01187, 0.1296), (0.002317, 0.01165, 0.1296), (0.004544, 0.01097, 0.1296), (0.006597, 0.009874, 0.1296), (0.008397, 0.008397, 0.1296), (0.009874, 0.006597, 0.1296), (0.01097, 0.004544, 0.1296), (0.01165, 0.002317, 0.1296), (0.01187, 8.965e-10, 0.1296), (0.01165, -0.002317, 0.1296), (0.01097, -0.004544, 0.1296), (0.009874, -0.006597, 0.1296), (0.008397, -0.008397, 0.1296), (0.006597, -0.009874, 0.1296), (0.004544, -0.01097, 0.1296), (0.002317, -0.01165, 0.1296), (-3.578e-09, -0.01187, 0.1296), (-0.002317, -0.01165, 0.1296), (-0.004544, -0.01097, 0.1296), (-0.006597, -0.009874, 0.1296), (-0.008397, -0.008397, 0.1296), (-0.009874, -0.006597, 0.1296), (-0.01097, -0.004544, 0.1296), (-0.01165, -0.002317, 0.1296), (-0.01187, 1.147e-08, 0.1296), (-0.01165, 0.002317, 0.1296), (-0.01097, 0.004544, 0.1296), (-0.009874, 0.006597, 0.1296), (-0.008397, 0.008397, 0.1296), (-0.006597, 0.009874, 0.1296), (-0.004544, 0.01097, 0.1296), (-0.002317, 0.01165, 0.1296), (1.133e-10, 0.01187, -0.1152), (0.002317, 0.01165, -0.1152), (0.004544, 0.01097, -0.1152), (0.006597, 0.009874, -0.1152), (0.008397, 0.008397, -0.1152), (0.009874, 0.006597, -0.1152), (0.01097, 0.004544, -0.1152), (0.01165, 0.002317, -0.1152), (0.01187, 8.965e-10, -0.1152), (0.01165, -0.002317, -0.1152), (0.01097, -0.004544, -0.1152), (0.009874, -0.006597, -0.1152), (0.008397, -0.008397, -0.1152), (0.006597, -0.009874, -0.1152), (0.004544, -0.01097, -0.1152), (0.002317, -0.01165, -0.1152), (-3.756e-09, -0.01187, -0.1152), (-0.002317, -0.01165, -0.1152), (-0.004544, -0.01097, -0.1152), (-0.006597, -0.009874, -0.1152), (-0.008397, -0.008397, -0.1152), (-0.009874, -0.006597, -0.1152), (-0.01097, -0.004544, -0.1152), (-0.01165, -0.002317, -0.1152), (-0.01187, 1.147e-08, -0.1152), (-0.01165, 0.002317, -0.1152), (-0.01097, 0.004544, -0.1152), (-0.009874, 0.006597, -0.1152), (-0.008397, 0.008397, -0.1152), (-0.006597, 0.009874, -0.1152), (-0.004544, 0.01097, -0.1152), (-0.002317, 0.01165, -0.1152)], [], [(0, 1, 3, 2), (2, 3, 5, 4), (4, 5, 7, 6), (6, 7, 9, 8), (8, 9, 11, 10), (10, 11, 13, 12), (12, 13, 15, 14), (14, 15, 17, 16), (16, 17, 19, 18), (18, 19, 21, 20), (20, 21, 23, 22), (22, 23, 25, 24), (24, 25, 27, 26), (26, 27, 29, 28), (28, 29, 31, 30), (30, 31, 33, 32), (32, 33, 35, 34), (34, 35, 37, 36), (36, 37, 39, 38), (38, 39, 41, 40), (40, 41, 43, 42), (42, 43, 45, 44), (44, 45, 47, 46), (46, 47, 49, 48), (48, 49, 51, 50), (50, 51, 53, 52), (52, 53, 55, 54), (54, 55, 57, 56), (56, 57, 59, 58), (58, 59, 61, 60), (9, 7, 67, 68), (60, 61, 63, 62), (62, 63, 1, 0), (10, 12, 102, 101), (65, 64, 95, 94, 93, 92, 91, 90, 89, 88, 87, 86, 85, 84, 83, 82, 81, 80, 79, 78, 77, 76, 75, 74, 73, 72, 71, 70, 69, 68, 67, 66), (27, 25, 76, 77), (45, 43, 85, 86), (63, 61, 94, 95), (19, 17, 72, 73), (37, 35, 81, 82), (55, 53, 90, 91), (11, 9, 68, 69), (29, 27, 77, 78), (47, 45, 86, 87), (3, 1, 64, 65), (1, 63, 95, 64), (21, 19, 73, 74), (39, 37, 82, 83), (57, 55, 91, 92), (13, 11, 69, 70), (31, 29, 78, 79), (49, 47, 87, 88), (5, 3, 65, 66), (23, 21, 74, 75), (41, 39, 83, 84), (59, 57, 92, 93), (15, 13, 70, 71), (33, 31, 79, 80), (51, 49, 88, 89), (7, 5, 66, 67), (25, 23, 75, 76), (43, 41, 84, 85), (61, 59, 93, 94), (17, 15, 71, 72), (35, 33, 80, 81), (53, 51, 89, 90), (96, 97, 98, 99, 100, 101, 102, 103, 104, 105, 106, 107, 108, 109, 110, 111, 112, 113, 114, 115, 116, 117, 118, 119, 120, 121, 122, 123, 124, 125, 126, 127), (28, 30, 111, 110), (46, 48, 120, 119), (2, 4, 98, 97), (20, 22, 107, 106), (38, 40, 116, 115), (56, 58, 125, 124), (12, 14, 103, 102), (30, 32, 112, 111), (48, 50, 121, 120), (4, 6, 99, 98), (22, 24, 108, 107), (40, 42, 117, 116), (58, 60, 126, 125), (14, 16, 104, 103), (32, 34, 113, 112), (50, 52, 122, 121), (6, 8, 100, 99), (24, 26, 109, 108), (42, 44, 118, 117), (60, 62, 127, 126), (16, 18, 105, 104), (34, 36, 114, 113), (52, 54, 123, 122), (8, 10, 101, 100), (26, 28, 110, 109), (44, 46, 119, 118), (0, 2, 97, 96), (62, 0, 96, 127), (18, 20, 106, 105), (36, 38, 115, 114), (54, 56, 124, 123)])
me_cylinder_002.use_remesh_preserve_volume = False
me_cylinder_002.use_remesh_preserve_attributes = False
me_cylinder_002.use_mirror_vertex_groups = False
me_cylinder_002.update()

# ---- curves / text
cu_beam = bpy.data.curves.new('Beam', 'CURVE')
cu_beam.dimensions = '3D'
_sp = cu_beam.splines.new('BEZIER'); _sp.bezier_points.add(1)
_sp.bezier_points.foreach_set('co', [-2.98e-08, -5.329e-15, -1.588e-22, 4.16, 1.241e-08, -2.58e-16])
_sp.bezier_points.foreach_set('handle_left', [-0.09947, -8.889e-09, 0.01033, 2.763, 2.243e-07, -0.08751])
_sp.bezier_points.foreach_set('handle_right', [1.345, 1.202e-07, -0.1396, 4.26, -2.73e-09, 0.006253])
for _p, _l, _r in zip(_sp.bezier_points, ['ALIGNED', 'ALIGNED'], ['ALIGNED', 'ALIGNED']): _p.handle_left_type = _l; _p.handle_right_type = _r
_sp.order_u = 0
_sp.order_v = 0
cu_beam.use_path = True
cu_beam.use_path_clamp = True
cu_beam.bevel_resolution = 0
cu_beam.fill_mode = 'HALF'
cu_beltform = bpy.data.curves.new('BeltForm', 'CURVE')
cu_beltform.dimensions = '3D'
_sp = cu_beltform.splines.new('BEZIER'); _sp.bezier_points.add(3)
_sp.bezier_points.foreach_set('co', [-0.01985, 0.00015, 0.0, 0.02015, 0.00015, 0.0, 0.02015, -0.00015, 0.0, -0.01985, -0.00015, 0.0])
_sp.bezier_points.foreach_set('handle_left', [-0.01985, 4.999e-05, 0.0, 0.006817, 0.00015, 0.0, 0.02015, -4.998e-05, 0.0, -0.006516, -0.00015, 0.0])
_sp.bezier_points.foreach_set('handle_right', [-0.006516, 0.00015, 0.0, 0.02015, 4.999e-05, 0.0, 0.006817, -0.00015, 0.0, -0.01985, -4.999e-05, 0.0])
for _p, _l, _r in zip(_sp.bezier_points, ['VECTOR', 'VECTOR', 'VECTOR', 'VECTOR'], ['VECTOR', 'VECTOR', 'VECTOR', 'VECTOR']): _p.handle_left_type = _l; _p.handle_right_type = _r
_sp.bezier_points.foreach_set('radius', [0.01, 0.01, 0.01, 0.01])
_sp.order_u = 0
_sp.order_v = 0
_sp.use_cyclic_u = True
cu_beltform.use_path = True
cu_beltform.use_path_clamp = True
cu_beltform.bevel_resolution = 0
cu_beltform.fill_mode = 'HALF'
cu_belt = bpy.data.curves.new('Belt', 'CURVE')
cu_belt.dimensions = '3D'
_sp = cu_belt.splines.new('BEZIER'); _sp.bezier_points.add(10)
_sp.bezier_points.foreach_set('co', [0.01016, 3.766e-09, 0.002494, -0.008836, 3.766e-09, 0.003494, -0.01199, 3.719e-09, -0.0001547, -0.0197, 3.725e-09, -0.0002, -0.019, 3.725e-09, 0.0033, -0.02594, 3.475e-09, 0.003264, -0.026, 3.753e-09, -0.0002029, -0.0186, 3.725e-09, -0.0005, -0.01193, 3.922e-09, -0.0004635, -0.008872, 3.432e-09, 0.003183, 0.01198, 3.833e-09, 0.000193])
_sp.bezier_points.foreach_set('handle_left', [0.01116, 3.766e-09, 0.002494, -0.007836, 3.766e-09, 0.003494, -0.01099, 3.719e-09, -0.0001547, -0.0167, 3.725e-09, -0.0002, -0.018, 3.725e-09, 0.0033, -0.02294, 3.475e-09, 0.003264, -0.027, 3.746e-09, -0.0001533, -0.0216, 3.725e-09, -0.0005, -0.01493, 3.922e-09, -0.0004635, -0.009957, 3.432e-09, 0.003183, 0.01089, 3.833e-09, 0.000193])
_sp.bezier_points.foreach_set('handle_right', [0.008664, 3.766e-09, 0.002494, -0.01034, 3.766e-09, 0.003494, -0.01349, 3.719e-09, -0.0001547, -0.0212, 3.725e-09, -0.0002, -0.022, 3.725e-09, 0.0033, -0.02694, 3.475e-09, 0.003264, -0.023, 3.773e-09, -0.0003516, -0.0156, 3.725e-09, -0.0005, -0.01086, 3.922e-09, -0.0004635, -0.008354, 3.432e-09, 0.003183, 0.01498, 3.833e-09, 0.000193])
for _p, _l, _r in zip(_sp.bezier_points, ['ALIGNED', 'ALIGNED', 'ALIGNED', 'ALIGNED', 'ALIGNED', 'ALIGNED', 'ALIGNED', 'ALIGNED', 'ALIGNED', 'ALIGNED', 'ALIGNED'], ['ALIGNED', 'ALIGNED', 'ALIGNED', 'ALIGNED', 'ALIGNED', 'ALIGNED', 'ALIGNED', 'ALIGNED', 'ALIGNED', 'ALIGNED', 'ALIGNED']): _p.handle_left_type = _l; _p.handle_right_type = _r
_sp.order_u = 0
_sp.order_v = 0
cu_belt.use_path = True
cu_belt.use_path_clamp = True
cu_belt.bevel_mode = 'OBJECT'
cu_belt.bevel_resolution = 0
cu_belt.fill_mode = 'HALF'

# ---- objects
ob_centerpiece = bpy.data.objects.new('CenterPiece', me_cube_001)
ob_beam = bpy.data.objects.new('Beam', cu_beam)
ob_cylinder = bpy.data.objects.new('Cylinder', me_cylinder_001)
ob_cornerbelt = bpy.data.objects.new('CornerBelt', me_cube_002)
ob_centerbelt = bpy.data.objects.new('CenterBelt', me_cube_004)
ob_plane = bpy.data.objects.new('Plane', me_plane)
ob_beltform = bpy.data.objects.new('BeltForm', cu_beltform)
ob_beziercurve = bpy.data.objects.new('BezierCurve', cu_belt)
ob_empty = bpy.data.objects.new('Empty', None)
ob_cylinder_001 = bpy.data.objects.new('Cylinder.001', me_cylinder_002)

# ---- transforms, parenting, visibility, modifiers, constraints
ob_centerpiece.location = (0.0, 0.0, 1.622)
ob_centerpiece.scale = (0.016, 0.016, 0.016)
ob_centerpiece.lineart.crease_threshold = 0.0
_m = ob_centerpiece.modifiers.new('Boolean', 'BOOLEAN')
_m.object = ob_cylinder
_m.solver = 'FAST'
_m = ob_centerpiece.modifiers.new('Boolean.001', 'BOOLEAN')
_m.object = ob_cylinder_001
_m.solver = 'FAST'
ob_beam.location = (-2.3, 3.553e-15, 0.006)
ob_beam.lineart.crease_threshold = 0.0
ob_cylinder.location = (0.0, 0.0, 0.006)
ob_cylinder.lineart.crease_threshold = 0.0
_m = ob_cylinder.modifiers.new('Curve', 'CURVE')
_m.object = ob_beam
_m = ob_cylinder.modifiers.new('Array', 'ARRAY')
_m.count = 4
_m.use_constant_offset = True
_m.constant_offset_displace = (0.0, 0.0, 0.0)
_m.use_relative_offset = False
_m.use_object_offset = True
_m.offset_object = ob_empty
ob_cornerbelt.location = (-2.3, 0.01, 0.006)
ob_cornerbelt.scale = (0.01, 0.01, 0.01)
ob_cornerbelt.lineart.crease_threshold = 0.0
_m = ob_cornerbelt.modifiers.new('Boolean', 'BOOLEAN')
_m.object = ob_cylinder
_m.solver = 'FAST'
_m = ob_cornerbelt.modifiers.new('Boolean.001', 'BOOLEAN')
_m.operation = 'UNION'
_m.solver = 'FAST'
ob_centerbelt.location = (0.0, 0.0, 0.003)
ob_centerbelt.rotation_euler = (0.0, -0.0, -0.7854)
ob_centerbelt.lineart.crease_threshold = 0.0
_m = ob_centerbelt.modifiers.new('Mirror', 'MIRROR')
_m.use_axis = (True, True, False)
ob_plane.location = (0.0, 0.0, 0.0)
ob_plane.lineart.crease_threshold = 0.0
ob_beltform.location = (-2.25, -3.725e-09, -4.191e-09)
ob_beltform.lineart.crease_threshold = 0.0
ob_beziercurve.location = (-2.25, -3.725e-09, -4.191e-09)
ob_beziercurve.lineart.crease_threshold = 0.0
ob_empty.location = (0.0, 0.0, 0.006)
ob_empty.rotation_euler = (0.0, -0.0, -1.571)
ob_empty.empty_image_offset = (0.0, 0.0)
ob_empty.lineart.crease_threshold = 0.0
ob_cylinder_001.location = (0.0, 0.0, 1.621)
ob_cylinder_001.scale = (1.053, 1.053, 0.1389)
ob_cylinder_001.lineart.crease_threshold = 0.0
cu_belt.bevel_object = ob_beltform

# ---- collection membership
col_collection_1.objects.link(ob_centerpiece)
col_collection_2.objects.link(ob_beam)
col_collection_2.objects.link(ob_cylinder)
col_collection_2.objects.link(ob_cornerbelt)
col_collection_3.objects.link(ob_centerbelt)
col_collection_4.objects.link(ob_plane)
col_collection_6.objects.link(ob_beltform)
col_collection_6.objects.link(ob_beziercurve)
col_collection_6.objects.link(ob_empty)
col_collection_11.objects.link(ob_cylinder_001)

# ---- scene / render settings (as saved in the file)
scene.frame_start = 1; scene.frame_end = 250; scene.frame_set(1)
scene.render.engine = 'CYCLES'
scene.render.resolution_percentage = 50
scene.render.dither_intensity = 0.0
scene.render.use_border = True
scene.cycles.use_denoising = False
scene.cycles.samples = 128
scene.cycles.sampling_pattern = 'TABULATED_SOBOL'
scene.cycles.light_sampling_threshold = 0.0
scene.cycles.use_adaptive_sampling = False
scene.cycles.use_light_tree = False
scene.cycles.blur_glossy = 0.0
scene.cycles.max_bounces = 0
scene.cycles.sample_clamp_indirect = 0.0
scene.view_settings.view_transform = 'Standard'
scene.view_settings.exposure = 1.0
scene.view_settings.use_curve_mapping = True
scene.view_settings.curve_mapping.use_clip = True
scene.view_settings.curve_mapping.clip_max_x = 1.0
scene.view_settings.curve_mapping.clip_max_y = 1.0
scene.view_settings.curve_mapping.extend = 'EXTRAPOLATED'
scene.view_settings.curve_mapping.white_level = (1.0, 1.0, 1.0)
_c = scene.view_settings.curve_mapping.curves[0]
while len(_c.points) > 2: _c.points.remove(_c.points[-1])
_c.points[0].location = (0.0, 0.0); _c.points[0].handle_type = 'AUTO'
_c.points[1].location = (1.0, 1.0); _c.points[1].handle_type = 'AUTO'
_c = scene.view_settings.curve_mapping.curves[1]
while len(_c.points) > 2: _c.points.remove(_c.points[-1])
_c.points[0].location = (0.0, 0.0); _c.points[0].handle_type = 'AUTO'
_c.points[1].location = (1.0, 1.0); _c.points[1].handle_type = 'AUTO'
_c = scene.view_settings.curve_mapping.curves[2]
while len(_c.points) > 2: _c.points.remove(_c.points[-1])
_c.points[0].location = (0.0, 0.0); _c.points[0].handle_type = 'AUTO'
_c.points[1].location = (1.0, 1.0); _c.points[1].handle_type = 'AUTO'
_c = scene.view_settings.curve_mapping.curves[3]
while len(_c.points) > 2: _c.points.remove(_c.points[-1])
_c.points[0].location = (0.0, 0.0); _c.points[0].handle_type = 'AUTO'
_c.points[1].location = (0.12281, 0.10312); _c.points[1].handle_type = 'AUTO'
_p = _c.points.new(0.27193, 0.35937); _p.handle_type = 'AUTO'
_p = _c.points.new(1.0, 1.0); _p.handle_type = 'AUTO'
scene.view_settings.curve_mapping.update()
bpy.context.view_layer.update()

# ---- added for rendering (the .blend has no active camera and no usable light): camera, sun
cam_auto = bpy.data.cameras.new('AutoCamera')
cam_auto.lens = 50.0
cam_auto.sensor_width = 36.0
cam_auto.clip_end = 1000.0
ob_auto_camera = bpy.data.objects.new('AutoCamera', cam_auto)
scene.collection.objects.link(ob_auto_camera)
ob_auto_camera.location = (11.166, -12.9532, 8.84021)
ob_auto_camera.rotation_euler = (1.09748, -7.21219e-08, 0.694738)
scene.camera = ob_auto_camera
light_auto_sun = bpy.data.lights.new('AutoSun', 'SUN')
light_auto_sun.energy = 3.0
light_auto_sun.angle = 0.0523599
ob_auto_sun = bpy.data.objects.new('AutoSun', light_auto_sun)
scene.collection.objects.link(ob_auto_sun)
ob_auto_sun.rotation_euler = (0.872665, 0.174533, 0.523599)
bpy.context.view_layer.update()
